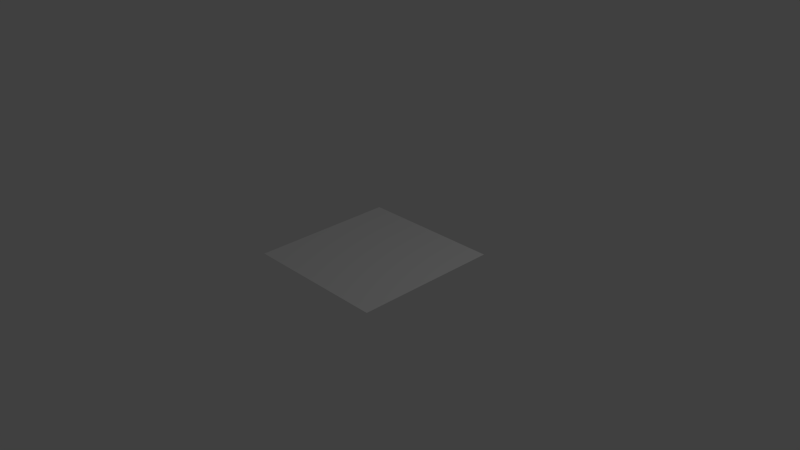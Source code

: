 # Source: camera_icon.blend  (saved by Blender 2.71.0; exported with 4.5.12 LTS)
import bpy
from mathutils import Matrix  # noqa: F401  (used for matrix-valued properties, if any)

bpy.ops.wm.read_factory_settings(use_empty=True)
scene = bpy.context.scene
scene.name = 'Scene'

# ---- collections
col_collection_1 = bpy.data.collections.new('Collection 1'); scene.collection.children.link(col_collection_1)

# ---- materials (node trees are filled in below, after node groups)
mat_camera_icon = bpy.data.materials.new('camera_icon')
mat_camera_icon.alpha_threshold = 0.0
mat_camera_icon.use_transparent_shadow = False
mat_camera_icon.roughness = 0.5
mat_camera_icon.line_color = (0.0, 0.0, 0.0, 1.0)

# ---- material node trees

# ---- world
world_world = bpy.data.worlds.new('World'); scene.world = world_world
world_world.color = (0.05088, 0.05088, 0.05088)
world_world.use_sun_shadow = False
world_world.sun_shadow_jitter_overblur = 0.0
world_world.cycles.sampling_method = 'MANUAL'
world_world.cycles.sample_map_resolution = 256

# ---- cameras
cam_camera = bpy.data.cameras.new('Camera')
cam_camera.clip_end = 100.0
cam_camera.lens = 35.0
cam_camera.sensor_width = 32.0
cam_camera.sensor_height = 18.0
cam_camera.ortho_scale = 7.314
cam_camera.dof.focus_distance = 0.0
cam_camera.dof.aperture_fstop = 128.0

# ---- lights
light_lamp = bpy.data.lights.new('Lamp', 'POINT')
light_lamp.transmission_factor = 0.0
light_lamp.cutoff_distance = 30.0
light_lamp.energy = 100.0
light_lamp.shadow_buffer_clip_start = 1.001
light_lamp.shadow_soft_size = 0.1
light_lamp.shadow_maximum_resolution = 0.006
light_lamp.use_absolute_resolution = True
light_lamp.cycles.use_multiple_importance_sampling = False

# ---- meshes
me_cube = bpy.data.meshes.new('Cube')
me_cube.from_pydata([(1.0, -1.0, -6.755e-07), (1.0, 1.0, -6.755e-07), (-1.0, -1.0, 7.947e-08), (-1.0, 1.0, 1.212e-06)], [], [(0, 2, 3, 1)])
_uv = me_cube.uv_layers.new(name='UVMap')
_uv.uv.foreach_set('vector', [0.0, 0.0, 1.0, 0.0, 1.0, 1.0, 0.0, 1.0])
me_cube.materials.append(mat_camera_icon)
me_cube.use_remesh_preserve_volume = False
me_cube.use_remesh_preserve_attributes = False
me_cube.use_mirror_vertex_groups = False
me_cube.update()

# ---- objects
ob_cube = bpy.data.objects.new('Cube', me_cube)
ob_lamp = bpy.data.objects.new('Lamp', light_lamp)
ob_camera = bpy.data.objects.new('Camera', cam_camera)

# ---- transforms, parenting, visibility, modifiers, constraints
ob_cube.location = (0.0, 0.0, 0.0)
ob_cube.lock_rotations_4d = False
ob_cube.empty_display_type = 'ARROWS'
ob_cube.lineart.crease_threshold = 0.0
ob_lamp.location = (4.076, 1.005, 5.904)
ob_lamp.rotation_euler = (0.6503, 0.05522, 1.866)
ob_lamp.lock_rotations_4d = False
ob_lamp.empty_display_type = 'ARROWS'
ob_lamp.color = (0.0, 0.0, 0.0, 0.0)
ob_lamp.lineart.crease_threshold = 0.0
ob_camera.location = (7.481, -6.508, 5.344)
ob_camera.rotation_euler = (1.109, 0.01082, 0.8149)
ob_camera.lock_rotations_4d = False
ob_camera.empty_display_type = 'ARROWS'
ob_camera.color = (0.0, 0.0, 0.0, 0.0)
ob_camera.display_type = 'WIRE'
ob_camera.lineart.crease_threshold = 0.0

# ---- collection membership
col_collection_1.objects.link(ob_cube)
col_collection_1.objects.link(ob_lamp)
col_collection_1.objects.link(ob_camera)

# ---- scene / render settings (as saved in the file)
scene.camera = ob_camera
scene.frame_start = 1; scene.frame_end = 250; scene.frame_set(1)
scene.render.engine = 'BLENDER_EEVEE_NEXT'
scene.render.image_settings.color_mode = 'RGB'
scene.render.image_settings.compression = 90
scene.render.resolution_percentage = 50
scene.render.dither_intensity = 0.0
scene.cycles.use_denoising = False
scene.cycles.samples = 10
scene.cycles.sampling_pattern = 'TABULATED_SOBOL'
scene.cycles.light_sampling_threshold = 0.0
scene.cycles.use_adaptive_sampling = False
scene.cycles.use_light_tree = False
scene.cycles.blur_glossy = 0.0
scene.cycles.volume_bounces = 1
scene.cycles.pixel_filter_type = 'GAUSSIAN'
scene.cycles.sample_clamp_indirect = 0.0
scene.view_settings.view_transform = 'Standard'
bpy.context.view_layer.update()
